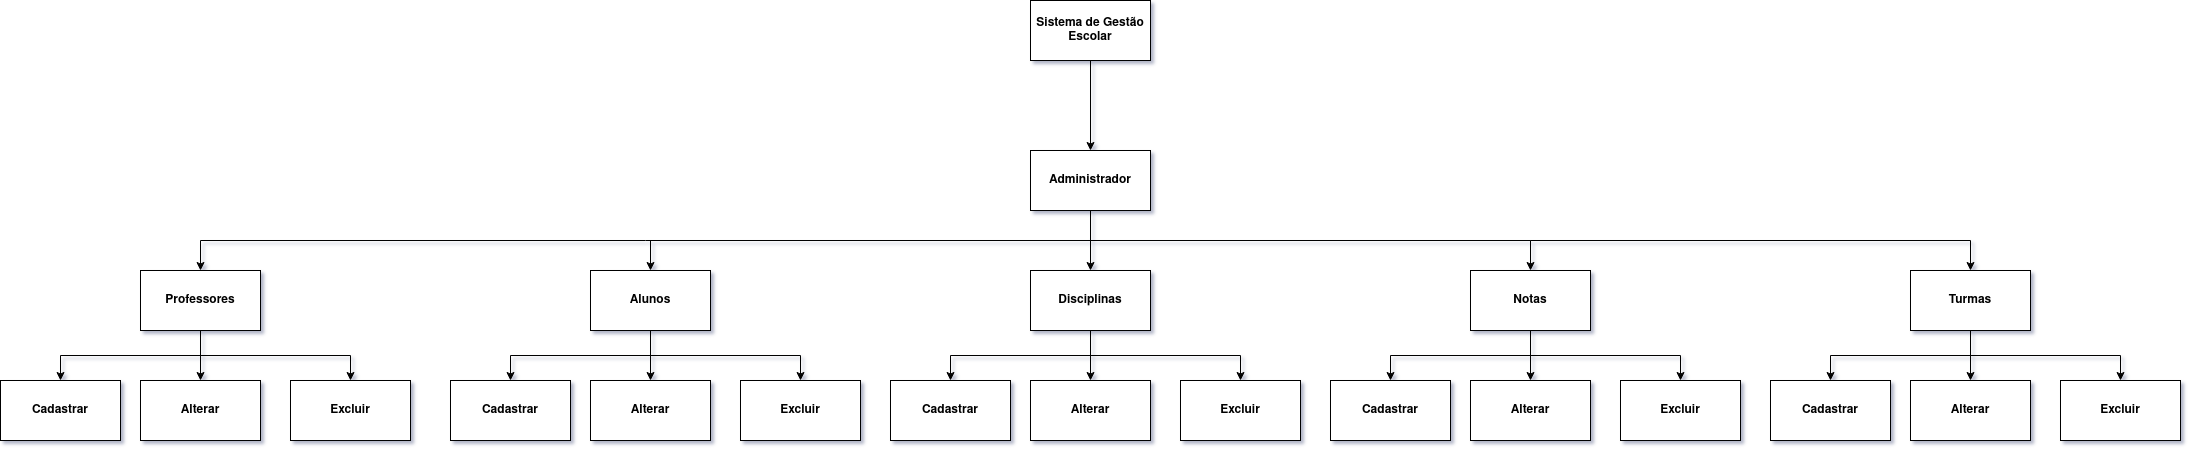

The diagram above was exported from draw.io. Its source (the exported page's mxGraphModel, read from the mxfile embedded in the PNG):
<mxGraphModel dx="2302" dy="1131" grid="1" gridSize="10" guides="1" tooltips="1" connect="1" arrows="1" fold="1" page="0" pageScale="1" pageWidth="4681" pageHeight="3300" background="none" math="0" shadow="1">
  <root>
    <mxCell id="0" />
    <mxCell id="1" parent="0" />
    <mxCell id="FtDE0kfGUWJHZUur8XcS-4" edge="1" parent="1" source="FtDE0kfGUWJHZUur8XcS-1" style="edgeStyle=orthogonalEdgeStyle;rounded=0;orthogonalLoop=1;jettySize=auto;html=1;entryX=0.5;entryY=0;entryDx=0;entryDy=0;exitX=0.5;exitY=1;exitDx=0;exitDy=0;" target="FtDE0kfGUWJHZUur8XcS-2">
      <mxGeometry relative="1" as="geometry" />
    </mxCell>
    <mxCell id="FtDE0kfGUWJHZUur8XcS-14" edge="1" parent="1" source="FtDE0kfGUWJHZUur8XcS-1" style="edgeStyle=orthogonalEdgeStyle;rounded=0;orthogonalLoop=1;jettySize=auto;html=1;entryX=0.5;entryY=0;entryDx=0;entryDy=0;exitX=0.5;exitY=1;exitDx=0;exitDy=0;" target="FtDE0kfGUWJHZUur8XcS-13">
      <mxGeometry relative="1" as="geometry" />
    </mxCell>
    <mxCell id="FtDE0kfGUWJHZUur8XcS-28" edge="1" parent="1" source="FtDE0kfGUWJHZUur8XcS-1" style="edgeStyle=orthogonalEdgeStyle;rounded=0;orthogonalLoop=1;jettySize=auto;html=1;entryX=0.5;entryY=0;entryDx=0;entryDy=0;exitX=0.5;exitY=1;exitDx=0;exitDy=0;" target="FtDE0kfGUWJHZUur8XcS-24">
      <mxGeometry relative="1" as="geometry" />
    </mxCell>
    <mxCell id="FtDE0kfGUWJHZUur8XcS-43" edge="1" parent="1" source="FtDE0kfGUWJHZUur8XcS-1" style="edgeStyle=orthogonalEdgeStyle;rounded=0;orthogonalLoop=1;jettySize=auto;html=1;entryX=0.5;entryY=0;entryDx=0;entryDy=0;exitX=0.5;exitY=1;exitDx=0;exitDy=0;" target="FtDE0kfGUWJHZUur8XcS-32">
      <mxGeometry relative="1" as="geometry" />
    </mxCell>
    <mxCell id="FtDE0kfGUWJHZUur8XcS-44" edge="1" parent="1" source="FtDE0kfGUWJHZUur8XcS-1" style="edgeStyle=orthogonalEdgeStyle;rounded=0;orthogonalLoop=1;jettySize=auto;html=1;entryX=0.5;entryY=0;entryDx=0;entryDy=0;exitX=0.5;exitY=1;exitDx=0;exitDy=0;" target="FtDE0kfGUWJHZUur8XcS-39">
      <mxGeometry relative="1" as="geometry" />
    </mxCell>
    <mxCell id="FtDE0kfGUWJHZUur8XcS-1" parent="1" style="rounded=0;whiteSpace=wrap;html=1;" value="&lt;b&gt;Administrador&lt;/b&gt;" vertex="1">
      <mxGeometry height="60" width="120" x="1060" y="220" as="geometry" />
    </mxCell>
    <mxCell id="FtDE0kfGUWJHZUur8XcS-6" edge="1" parent="1" source="FtDE0kfGUWJHZUur8XcS-2" style="edgeStyle=orthogonalEdgeStyle;rounded=0;orthogonalLoop=1;jettySize=auto;html=1;entryX=0.5;entryY=0;entryDx=0;entryDy=0;exitX=0.5;exitY=1;exitDx=0;exitDy=0;" target="FtDE0kfGUWJHZUur8XcS-5">
      <mxGeometry relative="1" as="geometry" />
    </mxCell>
    <mxCell id="FtDE0kfGUWJHZUur8XcS-8" edge="1" parent="1" source="FtDE0kfGUWJHZUur8XcS-2" style="edgeStyle=orthogonalEdgeStyle;rounded=0;orthogonalLoop=1;jettySize=auto;html=1;" target="FtDE0kfGUWJHZUur8XcS-7">
      <mxGeometry relative="1" as="geometry" />
    </mxCell>
    <mxCell id="FtDE0kfGUWJHZUur8XcS-10" edge="1" parent="1" source="FtDE0kfGUWJHZUur8XcS-2" style="edgeStyle=orthogonalEdgeStyle;rounded=0;orthogonalLoop=1;jettySize=auto;html=1;exitX=0.5;exitY=1;exitDx=0;exitDy=0;" target="FtDE0kfGUWJHZUur8XcS-9">
      <mxGeometry relative="1" as="geometry" />
    </mxCell>
    <mxCell id="FtDE0kfGUWJHZUur8XcS-2" parent="1" style="rounded=0;whiteSpace=wrap;html=1;" value="&lt;b&gt;Professores&lt;/b&gt;" vertex="1">
      <mxGeometry height="60" width="120" x="170" y="340" as="geometry" />
    </mxCell>
    <mxCell id="FtDE0kfGUWJHZUur8XcS-5" parent="1" style="rounded=0;whiteSpace=wrap;html=1;" value="&lt;b&gt;Cadastrar&lt;/b&gt;" vertex="1">
      <mxGeometry height="60" width="120" x="30" y="450" as="geometry" />
    </mxCell>
    <mxCell id="FtDE0kfGUWJHZUur8XcS-7" parent="1" style="rounded=0;whiteSpace=wrap;html=1;" value="&lt;b&gt;Alterar&lt;/b&gt;" vertex="1">
      <mxGeometry height="60" width="120" x="170" y="450" as="geometry" />
    </mxCell>
    <mxCell id="FtDE0kfGUWJHZUur8XcS-9" parent="1" style="rounded=0;whiteSpace=wrap;html=1;" value="&lt;b&gt;Excluir&lt;/b&gt;" vertex="1">
      <mxGeometry height="60" width="120" x="320" y="450" as="geometry" />
    </mxCell>
    <mxCell id="FtDE0kfGUWJHZUur8XcS-12" edge="1" parent="1" source="FtDE0kfGUWJHZUur8XcS-11" style="edgeStyle=orthogonalEdgeStyle;rounded=0;orthogonalLoop=1;jettySize=auto;html=1;entryX=0.5;entryY=0;entryDx=0;entryDy=0;" target="FtDE0kfGUWJHZUur8XcS-1">
      <mxGeometry relative="1" as="geometry" />
    </mxCell>
    <mxCell id="FtDE0kfGUWJHZUur8XcS-11" parent="1" style="rounded=0;whiteSpace=wrap;html=1;" value="&lt;div&gt;&lt;b&gt;Sistema de Gestão Escolar&lt;/b&gt;&lt;/div&gt;" vertex="1">
      <mxGeometry height="60" width="120" x="1060" y="70" as="geometry" />
    </mxCell>
    <mxCell id="FtDE0kfGUWJHZUur8XcS-18" edge="1" parent="1" source="FtDE0kfGUWJHZUur8XcS-13" style="edgeStyle=orthogonalEdgeStyle;rounded=0;orthogonalLoop=1;jettySize=auto;html=1;entryX=0.5;entryY=0;entryDx=0;entryDy=0;exitX=0.5;exitY=1;exitDx=0;exitDy=0;" target="FtDE0kfGUWJHZUur8XcS-15">
      <mxGeometry relative="1" as="geometry" />
    </mxCell>
    <mxCell id="FtDE0kfGUWJHZUur8XcS-19" edge="1" parent="1" source="FtDE0kfGUWJHZUur8XcS-13" style="edgeStyle=orthogonalEdgeStyle;rounded=0;orthogonalLoop=1;jettySize=auto;html=1;entryX=0.5;entryY=0;entryDx=0;entryDy=0;" target="FtDE0kfGUWJHZUur8XcS-16">
      <mxGeometry relative="1" as="geometry" />
    </mxCell>
    <mxCell id="FtDE0kfGUWJHZUur8XcS-20" edge="1" parent="1" source="FtDE0kfGUWJHZUur8XcS-13" style="edgeStyle=orthogonalEdgeStyle;rounded=0;orthogonalLoop=1;jettySize=auto;html=1;entryX=0.5;entryY=0;entryDx=0;entryDy=0;exitX=0.5;exitY=1;exitDx=0;exitDy=0;" target="FtDE0kfGUWJHZUur8XcS-17">
      <mxGeometry relative="1" as="geometry" />
    </mxCell>
    <mxCell id="FtDE0kfGUWJHZUur8XcS-13" parent="1" style="rounded=0;whiteSpace=wrap;html=1;" value="&lt;b&gt;Alunos&lt;/b&gt;" vertex="1">
      <mxGeometry height="60" width="120" x="620" y="340" as="geometry" />
    </mxCell>
    <mxCell id="FtDE0kfGUWJHZUur8XcS-15" parent="1" style="rounded=0;whiteSpace=wrap;html=1;" value="&lt;b&gt;Cadastrar&lt;/b&gt;" vertex="1">
      <mxGeometry height="60" width="120" x="480" y="450" as="geometry" />
    </mxCell>
    <mxCell id="FtDE0kfGUWJHZUur8XcS-16" parent="1" style="rounded=0;whiteSpace=wrap;html=1;" value="&lt;b&gt;Alterar&lt;/b&gt;" vertex="1">
      <mxGeometry height="60" width="120" x="620" y="450" as="geometry" />
    </mxCell>
    <mxCell id="FtDE0kfGUWJHZUur8XcS-17" parent="1" style="rounded=0;whiteSpace=wrap;html=1;" value="&lt;b&gt;Excluir&lt;/b&gt;" vertex="1">
      <mxGeometry height="60" width="120" x="770" y="450" as="geometry" />
    </mxCell>
    <mxCell id="FtDE0kfGUWJHZUur8XcS-21" edge="1" parent="1" source="FtDE0kfGUWJHZUur8XcS-24" style="edgeStyle=orthogonalEdgeStyle;rounded=0;orthogonalLoop=1;jettySize=auto;html=1;entryX=0.5;entryY=0;entryDx=0;entryDy=0;exitX=0.5;exitY=1;exitDx=0;exitDy=0;" target="FtDE0kfGUWJHZUur8XcS-25">
      <mxGeometry relative="1" as="geometry" />
    </mxCell>
    <mxCell id="FtDE0kfGUWJHZUur8XcS-22" edge="1" parent="1" source="FtDE0kfGUWJHZUur8XcS-24" style="edgeStyle=orthogonalEdgeStyle;rounded=0;orthogonalLoop=1;jettySize=auto;html=1;entryX=0.5;entryY=0;entryDx=0;entryDy=0;" target="FtDE0kfGUWJHZUur8XcS-26">
      <mxGeometry relative="1" as="geometry" />
    </mxCell>
    <mxCell id="FtDE0kfGUWJHZUur8XcS-23" edge="1" parent="1" source="FtDE0kfGUWJHZUur8XcS-24" style="edgeStyle=orthogonalEdgeStyle;rounded=0;orthogonalLoop=1;jettySize=auto;html=1;entryX=0.5;entryY=0;entryDx=0;entryDy=0;exitX=0.5;exitY=1;exitDx=0;exitDy=0;" target="FtDE0kfGUWJHZUur8XcS-27">
      <mxGeometry relative="1" as="geometry" />
    </mxCell>
    <mxCell id="FtDE0kfGUWJHZUur8XcS-24" parent="1" style="rounded=0;whiteSpace=wrap;html=1;" value="&lt;b&gt;Disciplinas&lt;/b&gt;" vertex="1">
      <mxGeometry height="60" width="120" x="1060" y="340" as="geometry" />
    </mxCell>
    <mxCell id="FtDE0kfGUWJHZUur8XcS-25" parent="1" style="rounded=0;whiteSpace=wrap;html=1;" value="&lt;b&gt;Cadastrar&lt;/b&gt;" vertex="1">
      <mxGeometry height="60" width="120" x="920" y="450" as="geometry" />
    </mxCell>
    <mxCell id="FtDE0kfGUWJHZUur8XcS-26" parent="1" style="rounded=0;whiteSpace=wrap;html=1;" value="&lt;b&gt;Alterar&lt;/b&gt;" vertex="1">
      <mxGeometry height="60" width="120" x="1060" y="450" as="geometry" />
    </mxCell>
    <mxCell id="FtDE0kfGUWJHZUur8XcS-27" parent="1" style="rounded=0;whiteSpace=wrap;html=1;" value="&lt;b&gt;Excluir&lt;/b&gt;" vertex="1">
      <mxGeometry height="60" width="120" x="1210" y="450" as="geometry" />
    </mxCell>
    <mxCell id="FtDE0kfGUWJHZUur8XcS-29" edge="1" parent="1" source="FtDE0kfGUWJHZUur8XcS-32" style="edgeStyle=orthogonalEdgeStyle;rounded=0;orthogonalLoop=1;jettySize=auto;html=1;entryX=0.5;entryY=0;entryDx=0;entryDy=0;exitX=0.5;exitY=1;exitDx=0;exitDy=0;" target="FtDE0kfGUWJHZUur8XcS-33">
      <mxGeometry relative="1" as="geometry" />
    </mxCell>
    <mxCell id="FtDE0kfGUWJHZUur8XcS-30" edge="1" parent="1" source="FtDE0kfGUWJHZUur8XcS-32" style="edgeStyle=orthogonalEdgeStyle;rounded=0;orthogonalLoop=1;jettySize=auto;html=1;entryX=0.5;entryY=0;entryDx=0;entryDy=0;" target="FtDE0kfGUWJHZUur8XcS-34">
      <mxGeometry relative="1" as="geometry" />
    </mxCell>
    <mxCell id="FtDE0kfGUWJHZUur8XcS-31" edge="1" parent="1" source="FtDE0kfGUWJHZUur8XcS-32" style="edgeStyle=orthogonalEdgeStyle;rounded=0;orthogonalLoop=1;jettySize=auto;html=1;entryX=0.5;entryY=0;entryDx=0;entryDy=0;exitX=0.5;exitY=1;exitDx=0;exitDy=0;" target="FtDE0kfGUWJHZUur8XcS-35">
      <mxGeometry relative="1" as="geometry" />
    </mxCell>
    <mxCell id="FtDE0kfGUWJHZUur8XcS-32" parent="1" style="rounded=0;whiteSpace=wrap;html=1;" value="&lt;div&gt;&lt;b&gt;Notas&lt;/b&gt;&lt;/div&gt;" vertex="1">
      <mxGeometry height="60" width="120" x="1500" y="340" as="geometry" />
    </mxCell>
    <mxCell id="FtDE0kfGUWJHZUur8XcS-33" parent="1" style="rounded=0;whiteSpace=wrap;html=1;" value="&lt;b&gt;Cadastrar&lt;/b&gt;" vertex="1">
      <mxGeometry height="60" width="120" x="1360" y="450" as="geometry" />
    </mxCell>
    <mxCell id="FtDE0kfGUWJHZUur8XcS-34" parent="1" style="rounded=0;whiteSpace=wrap;html=1;" value="&lt;b&gt;Alterar&lt;/b&gt;" vertex="1">
      <mxGeometry height="60" width="120" x="1500" y="450" as="geometry" />
    </mxCell>
    <mxCell id="FtDE0kfGUWJHZUur8XcS-35" parent="1" style="rounded=0;whiteSpace=wrap;html=1;" value="&lt;b&gt;Excluir&lt;/b&gt;" vertex="1">
      <mxGeometry height="60" width="120" x="1650" y="450" as="geometry" />
    </mxCell>
    <mxCell id="FtDE0kfGUWJHZUur8XcS-36" edge="1" parent="1" source="FtDE0kfGUWJHZUur8XcS-39" style="edgeStyle=orthogonalEdgeStyle;rounded=0;orthogonalLoop=1;jettySize=auto;html=1;entryX=0.5;entryY=0;entryDx=0;entryDy=0;exitX=0.5;exitY=1;exitDx=0;exitDy=0;" target="FtDE0kfGUWJHZUur8XcS-40">
      <mxGeometry relative="1" as="geometry" />
    </mxCell>
    <mxCell id="FtDE0kfGUWJHZUur8XcS-37" edge="1" parent="1" source="FtDE0kfGUWJHZUur8XcS-39" style="edgeStyle=orthogonalEdgeStyle;rounded=0;orthogonalLoop=1;jettySize=auto;html=1;entryX=0.5;entryY=0;entryDx=0;entryDy=0;" target="FtDE0kfGUWJHZUur8XcS-41">
      <mxGeometry relative="1" as="geometry" />
    </mxCell>
    <mxCell id="FtDE0kfGUWJHZUur8XcS-38" edge="1" parent="1" source="FtDE0kfGUWJHZUur8XcS-39" style="edgeStyle=orthogonalEdgeStyle;rounded=0;orthogonalLoop=1;jettySize=auto;html=1;entryX=0.5;entryY=0;entryDx=0;entryDy=0;exitX=0.5;exitY=1;exitDx=0;exitDy=0;" target="FtDE0kfGUWJHZUur8XcS-42">
      <mxGeometry relative="1" as="geometry" />
    </mxCell>
    <mxCell id="FtDE0kfGUWJHZUur8XcS-39" parent="1" style="rounded=0;whiteSpace=wrap;html=1;" value="&lt;div&gt;&lt;b&gt;Turmas&lt;/b&gt;&lt;/div&gt;" vertex="1">
      <mxGeometry height="60" width="120" x="1940" y="340" as="geometry" />
    </mxCell>
    <mxCell id="FtDE0kfGUWJHZUur8XcS-40" parent="1" style="rounded=0;whiteSpace=wrap;html=1;" value="&lt;b&gt;Cadastrar&lt;/b&gt;" vertex="1">
      <mxGeometry height="60" width="120" x="1800" y="450" as="geometry" />
    </mxCell>
    <mxCell id="FtDE0kfGUWJHZUur8XcS-41" parent="1" style="rounded=0;whiteSpace=wrap;html=1;" value="&lt;b&gt;Alterar&lt;/b&gt;" vertex="1">
      <mxGeometry height="60" width="120" x="1940" y="450" as="geometry" />
    </mxCell>
    <mxCell id="FtDE0kfGUWJHZUur8XcS-42" parent="1" style="rounded=0;whiteSpace=wrap;html=1;" value="&lt;b&gt;Excluir&lt;/b&gt;" vertex="1">
      <mxGeometry height="60" width="120" x="2090" y="450" as="geometry" />
    </mxCell>
  </root>
</mxGraphModel>